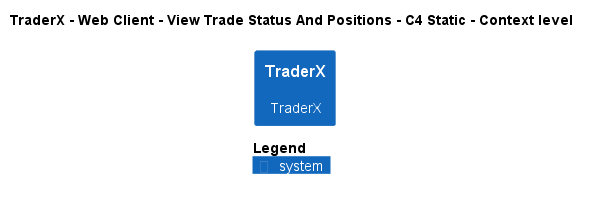

The diagram above was rendered by PlantUML. Its source (embedded in the PNG):
@startuml
!pragma layout smetana
!include ..\..\..\..\..\..\.c4s\C4_Context.puml

AddElementTag("state:new", $bgColor=green, $fontColor=#ffffff, $borderColor=green, $shadowing="False")
AddElementTag("state:changed", $bgColor=orange, $fontColor=#ffffff, $borderColor=orange, $shadowing="False")
AddElementTag("state:removed", $bgColor=red, $fontColor=#ffffff, $borderColor=red, $shadowing="False")

AddRelTag("state:new", $textColor=green, $lineColor=green)
AddRelTag("state:changed", $textColor=orange, $lineColor=orange)
AddRelTag("state:removed", $textColor=red, $lineColor=red)

SHOW_PERSON_PORTRAIT()
LAYOUT_TOP_DOWN()

skinparam linetype polyline

title TraderX - Web Client - View Trade Status And Positions - C4 Static - Context level

System(TraderX.SoftwareSystems.TraderX, "TraderX", "TraderX")



SHOW_LEGEND()
@enduml